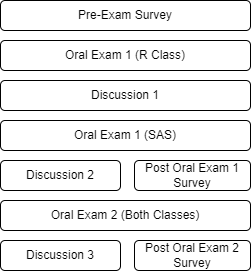

The diagram above was exported from draw.io. Its source (the exported page's mxGraphModel, read from the mxfile embedded in the PNG):
<mxGraphModel dx="794" dy="492" grid="1" gridSize="10" guides="1" tooltips="1" connect="1" arrows="1" fold="1" page="1" pageScale="1" pageWidth="827" pageHeight="1169" math="0" shadow="0">
  <root>
    <mxCell id="WIyWlLk6GJQsqaUBKTNV-0" />
    <mxCell id="WIyWlLk6GJQsqaUBKTNV-1" parent="WIyWlLk6GJQsqaUBKTNV-0" />
    <mxCell id="aqsuHGWJnDj6tMzj4HwD-0" value="Pre-Exam Survey" style="rounded=1;whiteSpace=wrap;html=1;" vertex="1" parent="WIyWlLk6GJQsqaUBKTNV-1">
      <mxGeometry x="280" y="110" width="250" height="30" as="geometry" />
    </mxCell>
    <mxCell id="aqsuHGWJnDj6tMzj4HwD-2" value="Discussion 1" style="rounded=1;whiteSpace=wrap;html=1;" vertex="1" parent="WIyWlLk6GJQsqaUBKTNV-1">
      <mxGeometry x="280" y="190" width="250" height="30" as="geometry" />
    </mxCell>
    <mxCell id="aqsuHGWJnDj6tMzj4HwD-3" value="Oral Exam 1 (SAS)" style="rounded=1;whiteSpace=wrap;html=1;" vertex="1" parent="WIyWlLk6GJQsqaUBKTNV-1">
      <mxGeometry x="280" y="230" width="250" height="30" as="geometry" />
    </mxCell>
    <mxCell id="aqsuHGWJnDj6tMzj4HwD-4" value="Oral Exam 1 (R Class)" style="rounded=1;whiteSpace=wrap;html=1;" vertex="1" parent="WIyWlLk6GJQsqaUBKTNV-1">
      <mxGeometry x="280" y="150" width="250" height="30" as="geometry" />
    </mxCell>
    <mxCell id="aqsuHGWJnDj6tMzj4HwD-5" value="Post Oral Exam 1 Survey" style="rounded=1;whiteSpace=wrap;html=1;" vertex="1" parent="WIyWlLk6GJQsqaUBKTNV-1">
      <mxGeometry x="414" y="270" width="116" height="30" as="geometry" />
    </mxCell>
    <mxCell id="aqsuHGWJnDj6tMzj4HwD-6" value="Discussion 2" style="rounded=1;whiteSpace=wrap;html=1;" vertex="1" parent="WIyWlLk6GJQsqaUBKTNV-1">
      <mxGeometry x="280" y="270" width="120" height="30" as="geometry" />
    </mxCell>
    <mxCell id="aqsuHGWJnDj6tMzj4HwD-7" value="Oral Exam 2 (Both Classes)" style="rounded=1;whiteSpace=wrap;html=1;" vertex="1" parent="WIyWlLk6GJQsqaUBKTNV-1">
      <mxGeometry x="280" y="310" width="250" height="30" as="geometry" />
    </mxCell>
    <mxCell id="aqsuHGWJnDj6tMzj4HwD-9" value="Discussion 3" style="rounded=1;whiteSpace=wrap;html=1;" vertex="1" parent="WIyWlLk6GJQsqaUBKTNV-1">
      <mxGeometry x="280" y="350" width="120" height="30" as="geometry" />
    </mxCell>
    <mxCell id="aqsuHGWJnDj6tMzj4HwD-10" value="Post Oral Exam 2 Survey" style="rounded=1;whiteSpace=wrap;html=1;" vertex="1" parent="WIyWlLk6GJQsqaUBKTNV-1">
      <mxGeometry x="414" y="350" width="116" height="30" as="geometry" />
    </mxCell>
  </root>
</mxGraphModel>